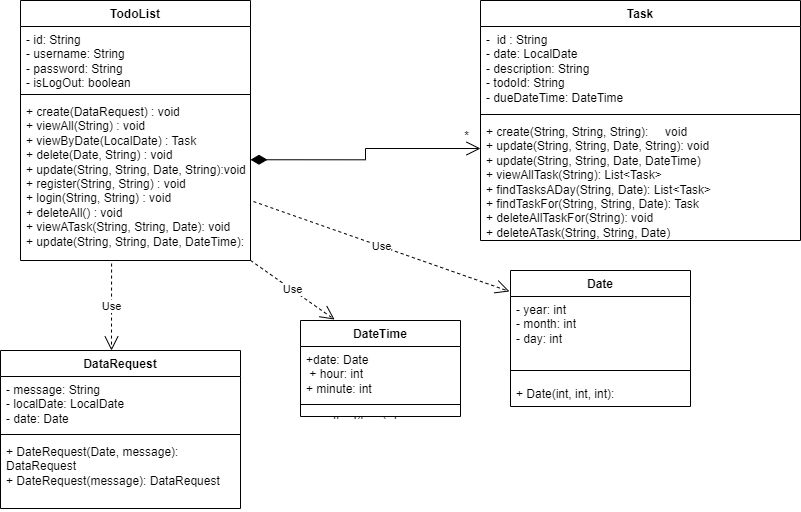

The diagram above was exported from draw.io. Its source (the exported page's mxGraphModel, read from the mxfile embedded in the PNG):
<mxGraphModel dx="535" dy="424" grid="1" gridSize="10" guides="1" tooltips="1" connect="1" arrows="1" fold="1" page="1" pageScale="1" pageWidth="827" pageHeight="1169" math="0" shadow="0">
  <root>
    <mxCell id="0" />
    <mxCell id="1" parent="0" />
    <mxCell id="2" value="TodoList" style="swimlane;fontStyle=1;align=center;verticalAlign=top;childLayout=stackLayout;horizontal=1;startSize=26;horizontalStack=0;resizeParent=1;resizeParentMax=0;resizeLast=0;collapsible=1;marginBottom=0;whiteSpace=wrap;html=1;" vertex="1" parent="1">
      <mxGeometry x="30" y="120" width="230" height="260" as="geometry" />
    </mxCell>
    <mxCell id="3" value="- id: String&lt;br&gt;- username: String&lt;br&gt;- password: String&lt;br&gt;- isLogOut: boolean" style="text;strokeColor=none;fillColor=none;align=left;verticalAlign=top;spacingLeft=4;spacingRight=4;overflow=hidden;rotatable=0;points=[[0,0.5],[1,0.5]];portConstraint=eastwest;whiteSpace=wrap;html=1;" vertex="1" parent="2">
      <mxGeometry y="26" width="230" height="64" as="geometry" />
    </mxCell>
    <mxCell id="4" value="" style="line;strokeWidth=1;fillColor=none;align=left;verticalAlign=middle;spacingTop=-1;spacingLeft=3;spacingRight=3;rotatable=0;labelPosition=right;points=[];portConstraint=eastwest;strokeColor=inherit;" vertex="1" parent="2">
      <mxGeometry y="90" width="230" height="8" as="geometry" />
    </mxCell>
    <mxCell id="5" value="+ create(DataRequest) : void&lt;br&gt;+ viewAll(String) : void&lt;br&gt;+ viewByDate(LocalDate) : Task&lt;br&gt;+ delete(Date, String) : void&lt;br&gt;+ update(String, String, Date, String):void&lt;br&gt;+ register(String, String) : void&lt;br&gt;+ login(String, String) : void&lt;br&gt;+ deleteAll() : void&lt;br&gt;+ viewATask(String, String, Date): void&lt;br&gt;+ update(String, String, Date, DateTime):" style="text;strokeColor=none;fillColor=none;align=left;verticalAlign=top;spacingLeft=4;spacingRight=4;overflow=hidden;rotatable=0;points=[[0,0.5],[1,0.5]];portConstraint=eastwest;whiteSpace=wrap;html=1;" vertex="1" parent="2">
      <mxGeometry y="98" width="230" height="162" as="geometry" />
    </mxCell>
    <mxCell id="6" value="Use" style="endArrow=open;endSize=12;dashed=1;html=1;rounded=0;exitX=0.396;exitY=1.019;exitDx=0;exitDy=0;exitPerimeter=0;" edge="1" parent="2" source="5">
      <mxGeometry width="160" relative="1" as="geometry">
        <mxPoint x="115" y="350" as="sourcePoint" />
        <mxPoint x="91" y="350" as="targetPoint" />
        <mxPoint as="offset" />
      </mxGeometry>
    </mxCell>
    <mxCell id="7" value="DataRequest" style="swimlane;fontStyle=1;align=center;verticalAlign=top;childLayout=stackLayout;horizontal=1;startSize=26;horizontalStack=0;resizeParent=1;resizeParentMax=0;resizeLast=0;collapsible=1;marginBottom=0;whiteSpace=wrap;html=1;" vertex="1" parent="1">
      <mxGeometry x="10" y="470" width="240" height="158" as="geometry" />
    </mxCell>
    <mxCell id="8" value="- message: String&lt;br&gt;- localDate: LocalDate&lt;br&gt;- date: Date" style="text;strokeColor=none;fillColor=none;align=left;verticalAlign=top;spacingLeft=4;spacingRight=4;overflow=hidden;rotatable=0;points=[[0,0.5],[1,0.5]];portConstraint=eastwest;whiteSpace=wrap;html=1;" vertex="1" parent="7">
      <mxGeometry y="26" width="240" height="54" as="geometry" />
    </mxCell>
    <mxCell id="9" value="" style="line;strokeWidth=1;fillColor=none;align=left;verticalAlign=middle;spacingTop=-1;spacingLeft=3;spacingRight=3;rotatable=0;labelPosition=right;points=[];portConstraint=eastwest;strokeColor=inherit;" vertex="1" parent="7">
      <mxGeometry y="80" width="240" height="8" as="geometry" />
    </mxCell>
    <mxCell id="10" value="+ DateRequest(Date, message): DataRequest&amp;nbsp;&lt;br&gt;+ DateRequest(message): DataRequest" style="text;strokeColor=none;fillColor=none;align=left;verticalAlign=top;spacingLeft=4;spacingRight=4;overflow=hidden;rotatable=0;points=[[0,0.5],[1,0.5]];portConstraint=eastwest;whiteSpace=wrap;html=1;" vertex="1" parent="7">
      <mxGeometry y="88" width="240" height="70" as="geometry" />
    </mxCell>
    <mxCell id="11" value="Date" style="swimlane;fontStyle=1;align=center;verticalAlign=top;childLayout=stackLayout;horizontal=1;startSize=26;horizontalStack=0;resizeParent=1;resizeParentMax=0;resizeLast=0;collapsible=1;marginBottom=0;whiteSpace=wrap;html=1;" vertex="1" parent="1">
      <mxGeometry x="520" y="390" width="180" height="136" as="geometry" />
    </mxCell>
    <mxCell id="12" value="- year: int&lt;br&gt;- month: int&lt;br&gt;- day: int" style="text;strokeColor=none;fillColor=none;align=left;verticalAlign=top;spacingLeft=4;spacingRight=4;overflow=hidden;rotatable=0;points=[[0,0.5],[1,0.5]];portConstraint=eastwest;whiteSpace=wrap;html=1;" vertex="1" parent="11">
      <mxGeometry y="26" width="180" height="64" as="geometry" />
    </mxCell>
    <mxCell id="13" value="" style="line;strokeWidth=1;fillColor=none;align=left;verticalAlign=middle;spacingTop=-1;spacingLeft=3;spacingRight=3;rotatable=0;labelPosition=right;points=[];portConstraint=eastwest;strokeColor=inherit;" vertex="1" parent="11">
      <mxGeometry y="90" width="180" height="20" as="geometry" />
    </mxCell>
    <mxCell id="14" value="+ Date(int, int, int):" style="text;strokeColor=none;fillColor=none;align=left;verticalAlign=top;spacingLeft=4;spacingRight=4;overflow=hidden;rotatable=0;points=[[0,0.5],[1,0.5]];portConstraint=eastwest;whiteSpace=wrap;html=1;" vertex="1" parent="11">
      <mxGeometry y="110" width="180" height="26" as="geometry" />
    </mxCell>
    <mxCell id="15" value="Task" style="swimlane;fontStyle=1;align=center;verticalAlign=top;childLayout=stackLayout;horizontal=1;startSize=26;horizontalStack=0;resizeParent=1;resizeParentMax=0;resizeLast=0;collapsible=1;marginBottom=0;whiteSpace=wrap;html=1;" vertex="1" parent="1">
      <mxGeometry x="490" y="120" width="320" height="240" as="geometry" />
    </mxCell>
    <mxCell id="16" value="-&amp;nbsp; id : String&lt;br&gt;- date: LocalDate&lt;br&gt;- description: String&lt;br&gt;- todoId: String&lt;br&gt;- dueDateTime: DateTime" style="text;strokeColor=none;fillColor=none;align=left;verticalAlign=top;spacingLeft=4;spacingRight=4;overflow=hidden;rotatable=0;points=[[0,0.5],[1,0.5]];portConstraint=eastwest;whiteSpace=wrap;html=1;" vertex="1" parent="15">
      <mxGeometry y="26" width="320" height="84" as="geometry" />
    </mxCell>
    <mxCell id="17" value="" style="line;strokeWidth=1;fillColor=none;align=left;verticalAlign=middle;spacingTop=-1;spacingLeft=3;spacingRight=3;rotatable=0;labelPosition=right;points=[];portConstraint=eastwest;strokeColor=inherit;" vertex="1" parent="15">
      <mxGeometry y="110" width="320" height="8" as="geometry" />
    </mxCell>
    <mxCell id="18" value="+ create(String, String, String):&amp;nbsp; &amp;nbsp; &amp;nbsp;void&lt;br&gt;+ update(String, String, Date, String): void&lt;br&gt;+ update(String, String, Date, DateTime)&lt;br&gt;+ viewAllTask(String): List&amp;lt;Task&amp;gt;&lt;br&gt;+ findTasksADay(String, Date): List&amp;lt;Task&amp;gt;&lt;br&gt;+ findTaskFor(String, String, Date): Task&lt;br&gt;+ deleteAllTaskFor(String): void&lt;br&gt;+ deleteATask(String, String, Date)" style="text;strokeColor=none;fillColor=none;align=left;verticalAlign=top;spacingLeft=4;spacingRight=4;overflow=hidden;rotatable=0;points=[[0,0.5],[1,0.5]];portConstraint=eastwest;whiteSpace=wrap;html=1;" vertex="1" parent="15">
      <mxGeometry y="118" width="320" height="122" as="geometry" />
    </mxCell>
    <mxCell id="19" value="Use" style="endArrow=open;endSize=12;dashed=1;html=1;rounded=0;exitX=1.013;exitY=0.636;exitDx=0;exitDy=0;exitPerimeter=0;entryX=-0.006;entryY=0.154;entryDx=0;entryDy=0;entryPerimeter=0;" edge="1" parent="1" source="5" target="11">
      <mxGeometry width="160" relative="1" as="geometry">
        <mxPoint x="460" y="400" as="sourcePoint" />
        <mxPoint x="380" y="260" as="targetPoint" />
        <Array as="points" />
      </mxGeometry>
    </mxCell>
    <mxCell id="20" value="DateTime" style="swimlane;fontStyle=1;align=center;verticalAlign=top;childLayout=stackLayout;horizontal=1;startSize=26;horizontalStack=0;resizeParent=1;resizeParentMax=0;resizeLast=0;collapsible=1;marginBottom=0;whiteSpace=wrap;html=1;" vertex="1" parent="1">
      <mxGeometry x="310" y="440" width="160" height="96" as="geometry" />
    </mxCell>
    <mxCell id="21" value="+date: Date&lt;br&gt;&amp;nbsp;+ hour: int&lt;br&gt;+ minute: int" style="text;strokeColor=none;fillColor=none;align=left;verticalAlign=top;spacingLeft=4;spacingRight=4;overflow=hidden;rotatable=0;points=[[0,0.5],[1,0.5]];portConstraint=eastwest;whiteSpace=wrap;html=1;" vertex="1" parent="20">
      <mxGeometry y="26" width="160" height="54" as="geometry" />
    </mxCell>
    <mxCell id="22" value="" style="line;strokeWidth=1;fillColor=none;align=left;verticalAlign=middle;spacingTop=-1;spacingLeft=3;spacingRight=3;rotatable=0;labelPosition=right;points=[];portConstraint=eastwest;strokeColor=inherit;" vertex="1" parent="20">
      <mxGeometry y="80" width="160" height="8" as="geometry" />
    </mxCell>
    <mxCell id="23" value="+ method(type): type" style="text;strokeColor=none;fillColor=none;align=left;verticalAlign=top;spacingLeft=4;spacingRight=4;overflow=hidden;rotatable=0;points=[[0,0.5],[1,0.5]];portConstraint=eastwest;whiteSpace=wrap;html=1;" vertex="1" parent="20">
      <mxGeometry y="88" width="160" height="8" as="geometry" />
    </mxCell>
    <mxCell id="24" value="Use" style="endArrow=open;endSize=12;dashed=1;html=1;rounded=0;entryX=0.213;entryY=-0.01;entryDx=0;entryDy=0;entryPerimeter=0;" edge="1" parent="1" source="5" target="20">
      <mxGeometry width="160" relative="1" as="geometry">
        <mxPoint x="390" y="440" as="sourcePoint" />
        <mxPoint x="300" y="420" as="targetPoint" />
      </mxGeometry>
    </mxCell>
    <mxCell id="25" value="" style="endArrow=open;html=1;endSize=12;startArrow=diamondThin;startSize=14;startFill=1;edgeStyle=orthogonalEdgeStyle;align=left;verticalAlign=bottom;rounded=0;entryX=0;entryY=0.246;entryDx=0;entryDy=0;entryPerimeter=0;" edge="1" parent="1" target="18">
      <mxGeometry x="-1" y="3" relative="1" as="geometry">
        <mxPoint x="260" y="279.25" as="sourcePoint" />
        <mxPoint x="491" y="272" as="targetPoint" />
      </mxGeometry>
    </mxCell>
    <mxCell id="26" value="*" style="text;html=1;align=center;verticalAlign=middle;resizable=0;points=[];autosize=1;strokeColor=none;fillColor=none;" vertex="1" parent="1">
      <mxGeometry x="461" y="241" width="30" height="30" as="geometry" />
    </mxCell>
  </root>
</mxGraphModel>